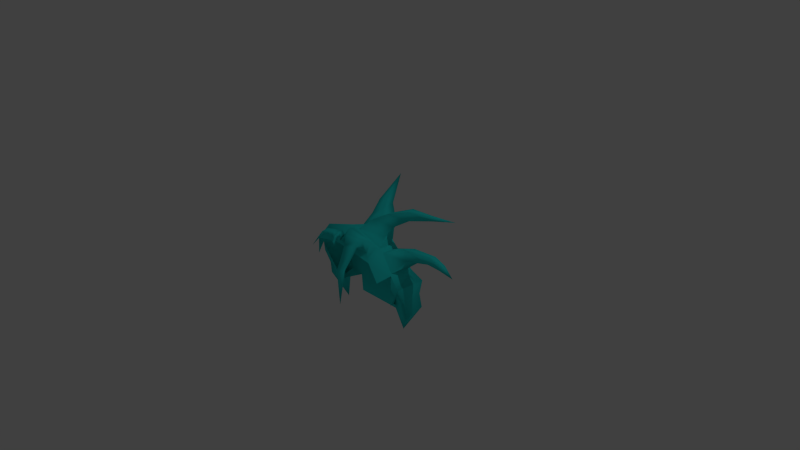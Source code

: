 # Source: cabeloCharlieHeart.blend  (saved by Blender 2.73.0; exported with 4.5.12 LTS)
import bpy
from mathutils import Matrix  # noqa: F401  (used for matrix-valued properties, if any)

bpy.ops.wm.read_factory_settings(use_empty=True)
scene = bpy.context.scene
scene.name = 'Scene'

# ---- collections
col_collection_1 = bpy.data.collections.new('Collection 1'); scene.collection.children.link(col_collection_1)

# ---- materials (node trees are filled in below, after node groups)
mat_material_005 = bpy.data.materials.new('Material.005')
mat_material_005.alpha_threshold = 0.0
mat_material_005.use_transparent_shadow = False
mat_material_005.roughness = 0.5
mat_material_005.specular_intensity = 0.1356
mat_material_005.line_color = (0.0, 0.0, 0.0, 1.0)
mat_material_006 = bpy.data.materials.new('Material.006')
mat_material_006.alpha_threshold = 0.0
mat_material_006.use_transparent_shadow = False
mat_material_006.diffuse_color = (0.02428, 0.8, 0.7771, 1.0)
mat_material_006.roughness = 0.5
mat_material_006.specular_intensity = 0.2611

# ---- material node trees

# ---- world
world_world = bpy.data.worlds.new('World'); scene.world = world_world
world_world.color = (0.05088, 0.05088, 0.05088)
world_world.use_sun_shadow = False
world_world.sun_shadow_jitter_overblur = 0.0
world_world.cycles.sampling_method = 'MANUAL'
world_world.cycles.sample_map_resolution = 256

# ---- cameras
cam_camera = bpy.data.cameras.new('Camera')
cam_camera.clip_end = 100.0
cam_camera.lens = 35.0
cam_camera.sensor_width = 32.0
cam_camera.sensor_height = 18.0
cam_camera.ortho_scale = 7.314
cam_camera.dof.focus_distance = 0.0
cam_camera.dof.aperture_fstop = 128.0

# ---- lights
light_lamp = bpy.data.lights.new('Lamp', 'POINT')
light_lamp.transmission_factor = 0.0
light_lamp.cutoff_distance = 30.0
light_lamp.energy = 100.0
light_lamp.shadow_buffer_clip_start = 1.001
light_lamp.shadow_soft_size = 0.1
light_lamp.shadow_maximum_resolution = 0.006
light_lamp.use_absolute_resolution = True
light_lamp.cycles.use_multiple_importance_sampling = False

# ---- meshes
me_cube_003 = bpy.data.meshes.new('Cube.003')
me_cube_003.from_pydata([(-1.0, 0.0843, 0.004602), (-0.75, -0.7678, -0.2041), (-0.75, -0.1762, -0.7782), (-0.8665, -0.03665, 0.2413), (-0.75, 0.5833, 0.03212), (-0.5556, -0.7425, -0.5969), (-0.5556, 0.391, -0.5412), (-0.7348, 0.3846, 0.3224), (1.458e-15, 0.8333, 0.03266), (1.0, 0.0843, 0.004602), (-2.096e-15, -0.1626, -1.028), (0.75, -0.7678, -0.2041), (-2.977e-15, -0.9261, -0.8017), (0.75, -0.1762, -0.7782), (0.8665, -0.03665, 0.2413), (0.75, 0.5833, 0.03212), (-3.201e-16, 0.5859, -0.7353), (1.856e-15, 0.62, 0.4591), (0.5556, -0.7425, -0.5969), (0.5556, 0.391, -0.5412), (0.7348, 0.3846, 0.3224), (0.05567, 0.7968, 0.07074), (0.6932, 0.5847, 0.05916), (0.05567, 0.6605, 0.4248), (0.6802, 0.4603, 0.3086), (0.1566, 0.8971, 0.2668), (0.6667, 0.7564, 0.1713), (0.1328, 0.7084, 0.456), (0.6563, 0.5683, 0.291), (0.2948, 0.8857, 0.4717), (0.6439, 0.848, 0.3616), (0.2948, 0.6779, 0.4751), (0.6369, 0.6958, 0.3497), (0.4076, 0.7399, 0.614), (0.6226, 0.7769, 0.5526), (0.4076, 0.6559, 0.5175), (0.6183, 0.7221, 0.4762), (0.6976, -0.2432, 1.005), (1.003, 0.5273, -0.3333), (1.024, 0.454, -0.6029), (0.592, 0.3379, -0.4977), (0.5763, 0.3849, 0.8697), (0.7133, 0.4355, 0.8656), (0.7161, 0.4443, 0.926), (0.5763, 0.4046, 0.9505), (0.06398, 0.7377, -0.02381), (0.667, 0.537, -0.03477), (0.06398, 0.5699, -0.6368), (0.5106, 0.4053, -0.4893), (0.299, 0.9613, -0.1982), (0.6251, 0.7132, -0.2117), (0.2571, 0.86, -0.5933), (0.4971, 0.6662, -0.5029), (0.5536, 1.113, -0.3341), (0.7198, 0.8918, -0.3462), (0.5039, 1.055, -0.6001), (0.6252, 0.8852, -0.5412), (0.9862, 1.258, -0.4742), (0.9981, 1.067, -0.4846), (0.93, 1.245, -0.6569), (0.9367, 1.1, -0.6176), (1.388, 1.216, -0.6764), (1.393, 1.134, -0.6808), (1.364, 1.21, -0.7545), (1.367, 1.148, -0.7377), (0.7524, 0.4731, -0.03142), (1.821, 1.187, -0.8763), (0.7524, -0.1109, -0.6829), (0.9587, 0.1048, -0.05152), (1.14, 0.2058, -0.6611), (1.106, 0.323, -0.2986), (1.615, 0.5451, -0.4217), (1.587, 0.5035, -0.5947), (1.533, 0.3359, -0.6325), (1.576, 0.4031, -0.3999), (1.866, 0.4312, -0.4746), (1.838, 0.4101, -0.5918), (1.768, 0.3124, -0.6167), (1.812, 0.3469, -0.4592), (2.057, 0.2174, -0.566), (-0.696, -0.1355, -0.7603), (-0.5263, 0.3392, -0.5645), (-0.04163, -0.1236, -0.9781), (-0.04163, 0.5178, -0.7246), (-0.6808, 0.3633, -1.208), (-0.5763, 0.5517, -0.9536), (-0.2776, 0.4388, -1.319), (-0.2776, 0.6969, -0.9814), (-0.7028, 0.6204, -1.352), (-0.6404, 0.7565, -1.221), (-0.4621, 0.6537, -1.425), (-0.4621, 0.8392, -1.252), (-0.7853, 1.062, -1.963), (-1.125, -0.2058, -0.1115), (-0.7635, -0.7167, -0.2723), (-1.017, -0.327, -0.7336), (-0.7881, -0.6639, -0.5924), (-1.129, -0.5382, -0.2406), (-0.7998, -0.7599, -0.3366), (-1.031, -0.5846, -0.6318), (-0.8222, -0.7334, -0.5392), (-1.13, -0.7872, -0.2613), (-0.8138, -0.7828, -0.3419), (-1.036, -0.7668, -0.6343), (-0.8353, -0.7721, -0.5376), (-0.8567, -1.33, -0.474), (1.087, -0.2419, -0.0814), (0.7536, -0.7579, -0.2718), (0.9924, -0.3484, -0.8383), (0.7606, -0.7193, -0.6638), (1.123, -0.5594, -0.2123), (0.7181, -0.8001, -0.3375), (1.02, -0.5942, -0.7331), (0.7667, -0.7556, -0.6074), (1.169, -0.9142, -0.2317), (0.7644, -0.9081, -0.3434), (1.066, -0.886, -0.749), (0.8131, -0.8933, -0.6149), (0.7818, -1.425, -0.5134), (-0.5556, -1.13, -0.6181), (-3.666e-15, -1.314, -0.8228), (0.5556, -1.13, -0.6181), (1.631e-15, 0.6968, 0.2599), (-0.1078, 0.5855, 0.4391), (-0.04646, 0.6524, 0.4596), (-0.04646, 0.7672, 0.3211), (-0.1373, 0.6302, 0.4343), (-0.1097, 0.6994, 0.484), (-0.1097, 0.8299, 0.4136), (-0.1846, 0.6902, 0.4579), (-0.1679, 0.7422, 0.5255), (-0.1679, 0.8684, 0.5324), (-0.2428, 0.7316, 0.5249), (-0.2097, 0.742, 0.5609), (-0.2097, 0.8277, 0.6298), (-0.2748, 0.7349, 0.5552), (-0.2625, 0.695, 0.6346), (-0.2625, 0.6916, 0.6975), (-0.304, 0.7143, 0.6304), (-0.3713, 0.5183, 0.7544), (0.01471, 0.7133, 0.4667), (0.07922, 0.7517, 0.4587), (0.02723, 0.839, 0.3442), (0.04094, 0.7695, 0.491), (0.1425, 0.8075, 0.4931), (0.1203, 0.8883, 0.4975), (0.08673, 0.7766, 0.5521), (0.1504, 0.8058, 0.5764), (0.1452, 0.8679, 0.6282), (0.1138, 0.7464, 0.6028), (0.1775, 0.7566, 0.6394), (0.1744, 0.7783, 0.7173), (0.1916, 0.6028, 0.697)], [], [(8, 16, 6, 4), (8, 4, 7, 123, 122), (2, 5, 96, 95), (0, 4, 6, 2), (0, 3, 7, 4), (6, 16, 83, 81), (10, 12, 5, 2), (19, 16, 47, 48), (17, 20, 24, 23), (18, 13, 108, 109), (19, 15, 65, 40), (9, 15, 20, 14), (10, 16, 19, 13), (10, 13, 18, 12), (23, 24, 28, 27), (20, 15, 22, 24), (15, 8, 21, 22), (8, 122, 23, 21), (27, 28, 32, 31), (24, 22, 26, 28), (22, 21, 25, 26), (21, 23, 27, 25), (31, 32, 36, 35), (28, 26, 30, 32), (26, 25, 29, 30), (25, 27, 31, 29), (32, 30, 34, 36), (30, 29, 33, 34), (29, 31, 35, 33), (40, 65, 38, 39), (33, 35, 41, 44), (34, 33, 44, 43), (36, 34, 43, 42), (35, 36, 42, 41), (48, 47, 51, 52), (15, 19, 48, 46), (8, 15, 46, 45), (16, 8, 45, 47), (52, 51, 55, 56), (46, 48, 52, 50), (45, 46, 50, 49), (47, 45, 49, 51), (56, 55, 59, 60), (50, 52, 56, 54), (49, 50, 54, 53), (51, 49, 53, 55), (60, 59, 63, 64), (54, 56, 60, 58), (53, 54, 58, 57), (55, 53, 57, 59), (67, 40, 39, 69), (58, 60, 64, 62), (57, 58, 62, 61), (59, 57, 61, 63), (65, 68, 70, 38), (39, 38, 71, 72), (9, 13, 67, 68), (15, 9, 68, 65), (13, 19, 40, 67), (68, 67, 69, 70), (41, 42, 37), (42, 43, 37), (43, 44, 37), (44, 41, 37), (64, 63, 66), (62, 64, 66), (61, 62, 66), (63, 61, 66), (72, 71, 75, 76), (69, 39, 72, 73), (38, 70, 74, 71), (70, 69, 73, 74), (73, 72, 76, 77), (71, 74, 78, 75), (74, 73, 77, 78), (81, 83, 87, 85), (2, 6, 81, 80), (10, 2, 80, 82), (16, 10, 82, 83), (85, 87, 91, 89), (80, 81, 85, 84), (82, 80, 84, 86), (83, 82, 86, 87), (84, 85, 89, 88), (86, 84, 88, 90), (87, 86, 90, 91), (95, 96, 100, 99), (5, 1, 94, 96), (1, 0, 93, 94), (0, 2, 95, 93), (99, 100, 104, 103), (96, 94, 98, 100), (94, 93, 97, 98), (93, 95, 99, 97), (100, 98, 102, 104), (98, 97, 101, 102), (97, 99, 103, 101), (109, 108, 112, 113), (11, 18, 109, 107), (9, 11, 107, 106), (13, 9, 106, 108), (113, 112, 116, 117), (107, 109, 113, 111), (106, 107, 111, 110), (108, 106, 110, 112), (111, 113, 117, 115), (110, 111, 115, 114), (112, 110, 114, 116), (12, 18, 121, 120), (5, 12, 120, 119), (23, 122, 142, 141), (122, 123, 126, 125), (125, 126, 129, 128), (123, 17, 124, 126), (17, 122, 125, 124), (128, 129, 132, 131), (126, 124, 127, 129), (124, 125, 128, 127), (131, 132, 135, 134), (129, 127, 130, 132), (127, 128, 131, 130), (134, 135, 138, 137), (132, 130, 133, 135), (130, 131, 134, 133), (135, 133, 136, 138), (133, 134, 137, 136), (141, 142, 145, 144), (17, 23, 141, 140), (122, 17, 140, 142), (144, 145, 148, 147), (140, 141, 144, 143), (142, 140, 143, 145), (147, 148, 151, 150), (143, 144, 147, 146), (145, 143, 146, 148), (146, 147, 150, 149), (148, 146, 149, 151), (76, 75, 79), (77, 76, 79), (75, 78, 79), (78, 77, 79), (89, 91, 92), (88, 89, 92), (90, 88, 92), (91, 90, 92), (103, 104, 105), (104, 102, 105), (102, 101, 105), (101, 103, 105), (117, 116, 118), (115, 117, 118), (114, 115, 118), (116, 114, 118), (137, 138, 139), (138, 136, 139), (136, 137, 139), (150, 151, 152), (149, 150, 152), (151, 149, 152)])
me_cube_003.polygons.foreach_set('use_smooth', [True] * 159)
me_cube_003.polygons.foreach_set('material_index', [1, 1, 1, 1, 1, 1, 1, 1, 1, 1, 1, 1, 1, 1, 1, 1, 1, 1, 1, 1, 1, 1, 1, 1, 1, 1, 1, 1, 1, 1, 1, 1, 1, 1, 1, 1, 1, 1, 1, 1, 1, 1, 1, 1, 1, 1, 1, 1, 1, 1, 1, 1, 1, 1, 1, 1, 1, 1, 1, 1, 1, 1, 1, 1, 1, 1, 1, 1, 1, 1, 1, 1, 1, 1, 1, 1, 1, 1, 1, 1, 1, 1, 1, 1, 1, 1, 1, 1, 1, 1, 1, 1, 1, 1, 1, 1, 1, 1, 1, 1, 1, 1, 1, 1, 1, 1, 1, 1, 1, 1, 1, 1, 1, 1, 1, 1, 1, 1, 1, 1, 1, 1, 1, 1, 1, 1, 1, 1, 1, 1, 1, 1, 1, 1, 1, 1, 1, 1, 1, 1, 1, 1, 1, 1, 1, 1, 1, 1, 1, 1, 1, 1, 1, 1, 1, 1, 1, 1, 1])
_uv = me_cube_003.uv_layers.new(name='Mapa UV')
_uv.uv.foreach_set('vector', [0.2175, 0.1843, 0.2728, 0.2987, 0.2039, 0.3433, 0.1149, 0.2972, 0.2175, 0.1843, 0.1149, 0.2972, 0.05172, 0.2738, 0.1272, 0.1432, 0.1819, 0.1493, 0.2191, 0.4286, 0.2459, 0.5589, 0.2018, 0.52, 0.1852, 0.4613, 0.06702, 0.3966, 0.1149, 0.2972, 0.2039, 0.3433, 0.2191, 0.4286, 0.06702, 0.3966, 0.0003216, 0.3695, 0.05172, 0.2738, 0.1149, 0.2972, 0.2039, 0.3433, 0.2728, 0.2987, 0.2704, 0.3071, 0.2103, 0.3461, 0.3222, 0.391, 0.4011, 0.5252, 0.2459, 0.5589, 0.2191, 0.4286, 0.3499, 0.2596, 0.2728, 0.2987, 0.2777, 0.2856, 0.3409, 0.2533, 0.2795, 0.0003216, 0.395, 0.1041, 0.3763, 0.1038, 0.2781, 0.0155, 0.5023, 0.4052, 0.4106, 0.3251, 0.4529, 0.318, 0.4892, 0.3578, 0.3499, 0.2596, 0.3648, 0.1576, 0.371, 0.1717, 0.3577, 0.2557, 0.4582, 0.1876, 0.3648, 0.1576, 0.395, 0.1041, 0.4826, 0.1318, 0.3222, 0.391, 0.2728, 0.2987, 0.3499, 0.2596, 0.4106, 0.3251, 0.3222, 0.391, 0.4106, 0.3251, 0.5023, 0.4052, 0.4011, 0.5252, 0.5183, 0.8289, 0.6236, 0.8814, 0.6112, 0.8959, 0.5202, 0.8457, 0.395, 0.1041, 0.3648, 0.1576, 0.3511, 0.1515, 0.3763, 0.1038, 0.3648, 0.1576, 0.2175, 0.1843, 0.2247, 0.1739, 0.3511, 0.1515, 0.2175, 0.1843, 0.1819, 0.1493, 0.1658, 0.113, 0.2247, 0.1739, 0.5202, 0.8457, 0.6112, 0.8959, 0.5882, 0.9141, 0.537, 0.8678, 0.6236, 0.8814, 0.6428, 0.9225, 0.6159, 0.9349, 0.6112, 0.8959, 0.3245, 0.8226, 0.3055, 0.9402, 0.2694, 0.9189, 0.2889, 0.8314, 0.3055, 0.9402, 0.2379, 0.9587, 0.2311, 0.9417, 0.2694, 0.9189, 0.537, 0.8678, 0.5882, 0.9141, 0.56, 0.9222, 0.5387, 0.8875, 0.6112, 0.8959, 0.6159, 0.9349, 0.5857, 0.9422, 0.5882, 0.9141, 0.2889, 0.8314, 0.2694, 0.9189, 0.2368, 0.9002, 0.2502, 0.8382, 0.2694, 0.9189, 0.2311, 0.9417, 0.2079, 0.9204, 0.2368, 0.9002, 0.5882, 0.9141, 0.5857, 0.9422, 0.5512, 0.9378, 0.56, 0.9222, 0.2502, 0.8382, 0.2368, 0.9002, 0.1989, 0.8851, 0.2117, 0.8439, 0.2368, 0.9002, 0.2079, 0.9204, 0.1892, 0.9078, 0.1989, 0.8851, 0.5602, 0.5362, 0.5949, 0.4516, 0.6407, 0.5056, 0.6371, 0.554, 0.1989, 0.8851, 0.1892, 0.9078, 0.1124, 0.8619, 0.1128, 0.8479, 0.2117, 0.8439, 0.1989, 0.8851, 0.1128, 0.8479, 0.1193, 0.8226, 0.56, 0.9222, 0.5512, 0.9378, 0.4631, 0.9422, 0.4687, 0.9337, 0.5387, 0.8875, 0.56, 0.9222, 0.4687, 0.9337, 0.4669, 0.9091, 0.5821, 0.3913, 0.5546, 0.3138, 0.6104, 0.3072, 0.6184, 0.3631, 0.3648, 0.1576, 0.3499, 0.2596, 0.3409, 0.2533, 0.3514, 0.1724, 0.2175, 0.1843, 0.3648, 0.1576, 0.3514, 0.1724, 0.235, 0.1937, 0.2728, 0.2987, 0.2175, 0.1843, 0.235, 0.1937, 0.2777, 0.2856, 0.6184, 0.3631, 0.6104, 0.3072, 0.6623, 0.3072, 0.6637, 0.3458, 0.6425, 0.4509, 0.5821, 0.3913, 0.6184, 0.3631, 0.6531, 0.4091, 0.0257, 0.7078, 0.1242, 0.6446, 0.1349, 0.69, 0.08225, 0.7419, 0.0003216, 0.819, 0.0257, 0.7078, 0.08225, 0.7419, 0.06289, 0.8114, 0.6637, 0.3458, 0.6623, 0.3072, 0.7451, 0.3093, 0.7359, 0.3347, 0.6531, 0.4091, 0.6184, 0.3631, 0.6637, 0.3458, 0.6795, 0.3799, 0.08225, 0.7419, 0.1349, 0.69, 0.1618, 0.7256, 0.1331, 0.7669, 0.06289, 0.8114, 0.08225, 0.7419, 0.1331, 0.7669, 0.1199, 0.8135, 0.7359, 0.3347, 0.7451, 0.3093, 0.8198, 0.3344, 0.8169, 0.3454, 0.6795, 0.3799, 0.6637, 0.3458, 0.7359, 0.3347, 0.7382, 0.3619, 0.1331, 0.7669, 0.1618, 0.7256, 0.2152, 0.7598, 0.2079, 0.79, 0.1199, 0.8135, 0.1331, 0.7669, 0.2079, 0.79, 0.2022, 0.822, 0.5546, 0.6256, 0.5602, 0.5362, 0.6371, 0.554, 0.6392, 0.6022, 0.7382, 0.3619, 0.7359, 0.3347, 0.8169, 0.3454, 0.8169, 0.3567, 0.2079, 0.79, 0.2152, 0.7598, 0.2861, 0.7919, 0.2812, 0.8054, 0.2022, 0.822, 0.2079, 0.79, 0.2812, 0.8054, 0.2805, 0.8198, 0.6656, 0.6982, 0.7207, 0.6655, 0.7451, 0.7286, 0.705, 0.7471, 0.6371, 0.554, 0.6407, 0.5056, 0.7453, 0.5443, 0.7303, 0.574, 0.4582, 0.1876, 0.4106, 0.3251, 0.4082, 0.3098, 0.4465, 0.1964, 0.3648, 0.1576, 0.4582, 0.1876, 0.4465, 0.1964, 0.371, 0.1717, 0.4106, 0.3251, 0.3499, 0.2596, 0.3577, 0.2557, 0.4082, 0.3098, 0.7207, 0.6655, 0.8476, 0.6446, 0.8187, 0.7323, 0.7451, 0.7286, 0.4669, 0.9091, 0.4687, 0.9337, 0.3639, 0.8885, 0.4687, 0.9337, 0.4631, 0.9422, 0.3639, 0.8885, 0.1193, 0.8226, 0.1128, 0.8479, 0.0003216, 0.8454, 0.1128, 0.8479, 0.1124, 0.8619, 0.0003216, 0.8454, 0.8169, 0.3454, 0.8198, 0.3344, 0.9004, 0.3562, 0.8169, 0.3567, 0.8169, 0.3454, 0.9004, 0.3562, 0.2812, 0.8054, 0.2861, 0.7919, 0.3633, 0.822, 0.2805, 0.8198, 0.2812, 0.8054, 0.3633, 0.822, 0.7303, 0.574, 0.7453, 0.5443, 0.7858, 0.5772, 0.7714, 0.5938, 0.6392, 0.6022, 0.6371, 0.554, 0.7303, 0.574, 0.7146, 0.6017, 0.705, 0.7471, 0.7451, 0.7286, 0.7858, 0.8154, 0.7706, 0.8333, 0.7451, 0.7286, 0.8187, 0.7323, 0.8202, 0.7969, 0.7858, 0.8154, 0.7146, 0.6017, 0.7303, 0.574, 0.7714, 0.5938, 0.7579, 0.6117, 0.7706, 0.8333, 0.7858, 0.8154, 0.8121, 0.8456, 0.8046, 0.8591, 0.7858, 0.8154, 0.8202, 0.7969, 0.8315, 0.8298, 0.8121, 0.8456, 0.5546, 0.09965, 0.6406, 0.05736, 0.6592, 0.1238, 0.6101, 0.156, 0.2191, 0.4286, 0.2039, 0.3433, 0.2103, 0.3461, 0.2237, 0.4201, 0.3222, 0.391, 0.2191, 0.4286, 0.2237, 0.4201, 0.3136, 0.3876, 0.2728, 0.2987, 0.3222, 0.391, 0.3136, 0.3876, 0.2704, 0.3071, 0.6101, 0.156, 0.6592, 0.1238, 0.6812, 0.1813, 0.6521, 0.2003, 0.3824, 0.7083, 0.4521, 0.6446, 0.5085, 0.6985, 0.4904, 0.7539, 0.3639, 0.8272, 0.3824, 0.7083, 0.4904, 0.7539, 0.4859, 0.8282, 0.6406, 0.05736, 0.7487, 0.0003216, 0.7339, 0.1232, 0.6592, 0.1238, 0.4904, 0.7539, 0.5085, 0.6985, 0.5566, 0.734, 0.5425, 0.7665, 0.4859, 0.8282, 0.4904, 0.7539, 0.5425, 0.7665, 0.5363, 0.8122, 0.6592, 0.1238, 0.7339, 0.1232, 0.7253, 0.1764, 0.6812, 0.1813, 0.814, 0.488, 0.884, 0.4516, 0.8988, 0.4581, 0.8646, 0.4959, 0.2459, 0.5589, 0.1371, 0.5681, 0.1511, 0.5525, 0.2018, 0.52, 0.1371, 0.5681, 0.06702, 0.3966, 0.1218, 0.4491, 0.1511, 0.5525, 0.06702, 0.3966, 0.2191, 0.4286, 0.1852, 0.4613, 0.1218, 0.4491, 0.8646, 0.4959, 0.8988, 0.4581, 0.9055, 0.4614, 0.8976, 0.4973, 0.8331, 0.9871, 0.7743, 0.9842, 0.784, 0.9722, 0.8237, 0.9746, 0.7743, 0.9842, 0.6656, 0.9868, 0.714, 0.9514, 0.784, 0.9722, 0.814, 0.604, 0.814, 0.488, 0.8646, 0.4959, 0.8688, 0.5702, 0.8237, 0.9746, 0.784, 0.9722, 0.7852, 0.967, 0.8233, 0.9676, 0.784, 0.9722, 0.714, 0.9514, 0.7408, 0.9268, 0.7852, 0.967, 0.8688, 0.5702, 0.8646, 0.4959, 0.8976, 0.4973, 0.9097, 0.5608, 0.9486, 0.1358, 0.8789, 0.1952, 0.8893, 0.1445, 0.9514, 0.1238, 0.5539, 0.3212, 0.5023, 0.4052, 0.4892, 0.3578, 0.5418, 0.3282, 0.4582, 0.1876, 0.5539, 0.3212, 0.5418, 0.3282, 0.4767, 0.2542, 0.4106, 0.3251, 0.4582, 0.1876, 0.4767, 0.2542, 0.4529, 0.318, 0.9514, 0.1238, 0.8893, 0.1445, 0.9036, 0.0934, 0.9476, 0.0966, 0.8707, 0.7279, 0.8482, 0.6638, 0.8568, 0.6717, 0.8777, 0.7148, 0.8482, 0.8388, 0.8707, 0.7279, 0.8777, 0.7148, 0.8939, 0.7987, 0.8789, 0.1952, 0.7493, 0.1343, 0.8015, 0.09682, 0.8893, 0.1445, 0.8777, 0.7148, 0.8568, 0.6717, 0.879, 0.6617, 0.8971, 0.7072, 0.8939, 0.7987, 0.8777, 0.7148, 0.8971, 0.7072, 0.9462, 0.7635, 0.8893, 0.1445, 0.8015, 0.09682, 0.8328, 0.04656, 0.9036, 0.0934, 0.4011, 0.5252, 0.5023, 0.4052, 0.5495, 0.4828, 0.4503, 0.6075, 0.2459, 0.5589, 0.4011, 0.5252, 0.4503, 0.6075, 0.2924, 0.6414, 0.7731, 0.2069, 0.8127, 0.2093, 0.7957, 0.2337, 0.7699, 0.2293, 0.9176, 0.9516, 0.8702, 0.9553, 0.871, 0.9444, 0.908, 0.9348, 0.908, 0.9348, 0.871, 0.9444, 0.8697, 0.9278, 0.8975, 0.918, 0.8702, 0.9553, 0.8482, 0.9612, 0.8524, 0.9508, 0.871, 0.9444, 0.9403, 0.9179, 0.9176, 0.9516, 0.908, 0.9348, 0.9306, 0.9132, 0.8975, 0.918, 0.8697, 0.9278, 0.8658, 0.9079, 0.8887, 0.9035, 0.871, 0.9444, 0.8524, 0.9508, 0.8554, 0.935, 0.8697, 0.9278, 0.9306, 0.9132, 0.908, 0.9348, 0.8975, 0.918, 0.9179, 0.9039, 0.8887, 0.9035, 0.8658, 0.9079, 0.8647, 0.8995, 0.8828, 0.8933, 0.8697, 0.9278, 0.8554, 0.935, 0.8547, 0.9187, 0.8658, 0.9079, 0.9179, 0.9039, 0.8975, 0.918, 0.8887, 0.9035, 0.9054, 0.894, 0.8828, 0.8933, 0.8647, 0.8995, 0.862, 0.8844, 0.8715, 0.8722, 0.8658, 0.9079, 0.8547, 0.9187, 0.8553, 0.9079, 0.8647, 0.8995, 0.9054, 0.894, 0.8887, 0.9035, 0.8828, 0.8933, 0.8988, 0.8854, 0.8647, 0.8995, 0.8553, 0.9079, 0.8531, 0.8869, 0.862, 0.8844, 0.8988, 0.8854, 0.8828, 0.8933, 0.8715, 0.8722, 0.8836, 0.8702, 0.7699, 0.2293, 0.7957, 0.2337, 0.781, 0.2528, 0.7706, 0.2474, 0.7609, 0.1958, 0.7731, 0.2069, 0.7699, 0.2293, 0.7589, 0.216, 0.8127, 0.2093, 0.8392, 0.2458, 0.8204, 0.2526, 0.7957, 0.2337, 0.7706, 0.2474, 0.781, 0.2528, 0.7726, 0.2673, 0.7643, 0.2595, 0.7589, 0.216, 0.7699, 0.2293, 0.7706, 0.2474, 0.7576, 0.2305, 0.7957, 0.2337, 0.8204, 0.2526, 0.8068, 0.2597, 0.781, 0.2528, 0.7643, 0.2595, 0.7726, 0.2673, 0.7661, 0.278, 0.7587, 0.2716, 0.7576, 0.2305, 0.7706, 0.2474, 0.7643, 0.2595, 0.7542, 0.2481, 0.781, 0.2528, 0.8068, 0.2597, 0.7949, 0.2727, 0.7726, 0.2673, 0.7542, 0.2481, 0.7643, 0.2595, 0.7587, 0.2716, 0.7493, 0.2619, 0.7726, 0.2673, 0.7949, 0.2727, 0.786, 0.2853, 0.7661, 0.278, 0.7714, 0.5938, 0.7858, 0.5772, 0.8133, 0.6256, 0.7579, 0.6117, 0.7714, 0.5938, 0.8133, 0.6256, 0.8046, 0.8591, 0.8121, 0.8456, 0.8476, 0.8729, 0.8121, 0.8456, 0.8315, 0.8298, 0.8476, 0.8729, 0.6521, 0.2003, 0.6812, 0.1813, 0.7487, 0.3065, 0.5425, 0.7665, 0.5566, 0.734, 0.665, 0.8282, 0.5363, 0.8122, 0.5425, 0.7665, 0.665, 0.8282, 0.6812, 0.1813, 0.7253, 0.1764, 0.7487, 0.3065, 0.8976, 0.4973, 0.9055, 0.4614, 0.9997, 0.4903, 0.8233, 0.9676, 0.7852, 0.967, 0.8331, 0.8736, 0.7852, 0.967, 0.7408, 0.9268, 0.8331, 0.8736, 0.9097, 0.5608, 0.8976, 0.4973, 0.9997, 0.4903, 0.9476, 0.0966, 0.9036, 0.0934, 0.9514, 0.0003216, 0.8971, 0.7072, 0.879, 0.6617, 0.9706, 0.6446, 0.9462, 0.7635, 0.8971, 0.7072, 0.9706, 0.6446, 0.9036, 0.0934, 0.8328, 0.04656, 0.9514, 0.0003216, 0.8715, 0.8722, 0.862, 0.8844, 0.8482, 0.8394, 0.862, 0.8844, 0.8531, 0.8869, 0.8482, 0.8394, 0.8836, 0.8702, 0.8715, 0.8722, 0.8482, 0.8394, 0.7587, 0.2716, 0.7661, 0.278, 0.7493, 0.2972, 0.7493, 0.2619, 0.7587, 0.2716, 0.7493, 0.2972, 0.7661, 0.278, 0.786, 0.2853, 0.7493, 0.2972])
me_cube_003.materials.append(mat_material_005)
me_cube_003.materials.append(mat_material_006)
me_cube_003.use_remesh_preserve_volume = False
me_cube_003.use_remesh_preserve_attributes = False
me_cube_003.use_mirror_x = True
me_cube_003.update()

# ---- objects
ob_lamp = bpy.data.objects.new('Lamp', light_lamp)
ob_camera = bpy.data.objects.new('Camera', cam_camera)
ob_cube_001 = bpy.data.objects.new('Cube.001', me_cube_003)

# ---- transforms, parenting, visibility, modifiers, constraints
ob_lamp.location = (4.076, 1.005, 5.904)
ob_lamp.rotation_euler = (0.6503, 0.05522, 1.866)
ob_lamp.lock_rotations_4d = False
ob_lamp.empty_display_type = 'ARROWS'
ob_lamp.color = (0.0, 0.0, 0.0, 0.0)
ob_lamp.lineart.crease_threshold = 0.0
ob_camera.location = (7.481, -6.508, 5.344)
ob_camera.rotation_euler = (1.109, 0.01082, 0.8149)
ob_camera.lock_rotations_4d = False
ob_camera.empty_display_type = 'ARROWS'
ob_camera.color = (0.0, 0.0, 0.0, 0.0)
ob_camera.display_type = 'WIRE'
ob_camera.lineart.crease_threshold = 0.0
ob_cube_001.location = (-5.237e-16, -0.2948, -4.393e-09)
ob_cube_001.rotation_euler = (1.571, -0.0, 0.0)
ob_cube_001.scale = (0.6455, 0.6455, 0.6455)
ob_cube_001.lock_rotations_4d = False
ob_cube_001.empty_display_type = 'ARROWS'
ob_cube_001.lineart.crease_threshold = 0.0
ob_cube_001.use_mesh_mirror_x = True
_vg = ob_cube_001.vertex_groups.new(name='hips')
_vg = ob_cube_001.vertex_groups.new(name='spine')
_vg = ob_cube_001.vertex_groups.new(name='chest')
_vg = ob_cube_001.vertex_groups.new(name='neck')
for _i, _w in zip([12, 120], [0.03319, 0.03319]): _vg.add([_i], _w, 'REPLACE')
_vg = ob_cube_001.vertex_groups.new(name='head')
for _i, _w in zip([0, 1, 2, 3, 4, 5, 6, 7, 8, 9, 10, 11, 12, 13, 14, 15, 16, 17, 18, 19, 20, 21, 22, 23, 24, 25, 26, 27, 28, 29, 30, 31, 32, 33, 34, 35, 36, 37, 38, 39, 40, 41, 42, 43, 44, 45, 46, 47, 48, 49, 50, 51, 52, 53, 54, 55, 56, 57, 58, 59, 60, 61, 62, 63, 64, 65, 66, 67, 68, 69, 70, 71, 72, 73, 74, 75, 76, 77, 78, 79, 80, 81, 82, 83, 84, 85, 86, 87, 88, 89, 90, 91, 92, 93, 94, 95, 96, 97, 98, 99, 100, 101, 102, 103, 104, 105, 106, 107, 108, 109, 110, 111, 112, 113, 114, 115, 116, 117, 118, 119, 120, 121, 122, 123, 124, 125, 126, 127, 128, 129, 130, 131, 132, 133, 134, 135, 136, 137, 138, 139, 140, 141, 142, 143, 144, 145, 146, 147, 148, 149, 150, 151, 152], [1.0, 1.0, 1.0, 1.0, 1.0, 1.0, 1.0, 1.0, 1.056, 0.9986, 1.0, 1.0, 1.0, 1.0, 0.997, 1.0, 1.0, 1.006, 1.0, 1.0, 1.004, 1.056, 1.013, 1.006, 1.004, 1.056, 1.013, 1.006, 1.004, 1.056, 1.013, 1.006, 1.004, 1.056, 1.013, 1.006, 1.004, 1.056, 1.0, 1.0, 1.0, 1.006, 1.004, 1.013, 1.056, 1.056, 1.0, 1.0, 1.0, 1.0, 1.013, 1.0, 1.0, 1.0, 1.0, 1.0, 1.0, 1.056, 1.013, 1.162, 1.035, 1.056, 1.013, 1.162, 1.035, 1.0, 1.013, 1.0, 0.9985, 1.0, 0.9985, 1.013, 1.035, 1.0, 1.0, 1.013, 1.035, 1.006, 0.9985, 0.9985, 1.0, 1.0, 1.0, 1.0, 1.006, 1.035, 1.0, 1.162, 1.0, 1.0, 1.0, 1.162, 1.162, 1.0, 1.0, 1.0, 1.0, 1.0, 1.0, 1.0, 0.9759, 1.0, 0.9703, 1.0, 0.9759, 1.0, 0.9985, 1.0, 1.0, 1.0, 0.9985, 1.0, 1.0, 1.0, 0.9985, 1.0, 1.0, 1.0, 1.0, 1.0, 1.0, 1.0, 1.03, 1.006, 1.006, 1.03, 1.006, 1.006, 1.03, 1.0, 1.006, 1.03, 1.0, 1.0, 1.0, 1.0, 1.0, 1.0, 1.0, 1.0, 1.006, 1.006, 1.03, 1.006, 1.006, 1.03, 1.006, 1.006, 1.03, 1.006, 1.006, 1.03, 1.03]): _vg.add([_i], _w, 'REPLACE')
_vg = ob_cube_001.vertex_groups.new(name='shoulder.L')
for _i, _w in zip([12, 120], [0.007013, 0.007013]): _vg.add([_i], _w, 'REPLACE')
_vg = ob_cube_001.vertex_groups.new(name='upper_arm.L')
_vg = ob_cube_001.vertex_groups.new(name='forearm.L')
_vg = ob_cube_001.vertex_groups.new(name='hand.L')
_vg = ob_cube_001.vertex_groups.new(name='shoulder.R')
for _i, _w in zip([12, 120], [0.007013, 0.007013]): _vg.add([_i], _w, 'REPLACE')
_vg = ob_cube_001.vertex_groups.new(name='upper_arm.R')
_vg = ob_cube_001.vertex_groups.new(name='forearm.R')
_vg = ob_cube_001.vertex_groups.new(name='hand.R')
_vg = ob_cube_001.vertex_groups.new(name='thigh.L')
_vg = ob_cube_001.vertex_groups.new(name='shin.L')
_vg = ob_cube_001.vertex_groups.new(name='foot.L')
_vg = ob_cube_001.vertex_groups.new(name='toe.L')
_vg = ob_cube_001.vertex_groups.new(name='heel.L')
_vg = ob_cube_001.vertex_groups.new(name='heel.02.L')
_vg = ob_cube_001.vertex_groups.new(name='thigh.R')
_vg = ob_cube_001.vertex_groups.new(name='shin.R')
_vg = ob_cube_001.vertex_groups.new(name='foot.R')
_vg = ob_cube_001.vertex_groups.new(name='toe.R')
_vg = ob_cube_001.vertex_groups.new(name='heel.R')
_vg = ob_cube_001.vertex_groups.new(name='heel.02.R')
_vg = ob_cube_001.vertex_groups.new(name='palm.01.L')
_vg = ob_cube_001.vertex_groups.new(name='f_index.01.L')
_vg = ob_cube_001.vertex_groups.new(name='f_index.02.L')
_vg = ob_cube_001.vertex_groups.new(name='f_index.03.L')
_vg = ob_cube_001.vertex_groups.new(name='thumb.01.L')
_vg = ob_cube_001.vertex_groups.new(name='thumb.02.L')
_vg = ob_cube_001.vertex_groups.new(name='thumb.03.L')
_vg = ob_cube_001.vertex_groups.new(name='palm.02.L')
_vg = ob_cube_001.vertex_groups.new(name='f_middle.01.L')
_vg = ob_cube_001.vertex_groups.new(name='f_middle.02.L')
_vg = ob_cube_001.vertex_groups.new(name='f_middle.03.L')
_vg = ob_cube_001.vertex_groups.new(name='palm.03.L')
_vg = ob_cube_001.vertex_groups.new(name='f_ring.01.L')
_vg = ob_cube_001.vertex_groups.new(name='f_ring.02.L')
_vg = ob_cube_001.vertex_groups.new(name='f_ring.03.L')
_vg = ob_cube_001.vertex_groups.new(name='palm.04.L')
_vg = ob_cube_001.vertex_groups.new(name='f_pinky.01.L')
_vg = ob_cube_001.vertex_groups.new(name='f_pinky.02.L')
_vg = ob_cube_001.vertex_groups.new(name='f_pinky.03.L')
_vg.add([0, 1, 2, 3, 4, 5, 6, 7, 8, 9, 10, 11, 12, 13, 14, 15, 16, 17, 18, 19, 20, 119, 120, 121, 122], 1.0, 'REPLACE')
_vg = ob_cube_001.vertex_groups.new(name='palm.01.R')
_vg = ob_cube_001.vertex_groups.new(name='f_index.01.R')
_vg = ob_cube_001.vertex_groups.new(name='f_index.02.R')
_vg = ob_cube_001.vertex_groups.new(name='f_index.03.R')
_vg = ob_cube_001.vertex_groups.new(name='thumb.01.R')
_vg = ob_cube_001.vertex_groups.new(name='thumb.02.R')
_vg = ob_cube_001.vertex_groups.new(name='thumb.03.R')
_vg = ob_cube_001.vertex_groups.new(name='palm.02.R')
_vg = ob_cube_001.vertex_groups.new(name='f_middle.01.R')
_vg = ob_cube_001.vertex_groups.new(name='f_middle.02.R')
_vg = ob_cube_001.vertex_groups.new(name='f_middle.03.R')
_vg = ob_cube_001.vertex_groups.new(name='palm.03.R')
_vg = ob_cube_001.vertex_groups.new(name='f_ring.01.R')
_vg = ob_cube_001.vertex_groups.new(name='f_ring.02.R')
_vg = ob_cube_001.vertex_groups.new(name='f_ring.03.R')
_vg = ob_cube_001.vertex_groups.new(name='palm.04.R')
_vg = ob_cube_001.vertex_groups.new(name='f_pinky.01.R')
_vg = ob_cube_001.vertex_groups.new(name='f_pinky.02.R')
_vg = ob_cube_001.vertex_groups.new(name='f_pinky.03.R')
_vg.add([0, 1, 2, 3, 4, 5, 6, 7, 8, 9, 10, 11, 12, 13, 14, 15, 16, 17, 18, 19, 20, 21, 22, 23, 24, 25, 26, 27, 28, 29, 30, 31, 32, 33, 34, 35, 36, 37, 38, 39, 40, 41, 42, 43, 44, 45, 46, 47, 48, 49, 50, 51, 52, 53, 54, 55, 56, 57, 58, 59, 60, 61, 62, 63, 64, 65, 66, 67, 68, 69, 70, 71, 72, 73, 74, 75, 76, 77, 78, 79, 80, 81, 82, 83, 84, 85, 86, 87, 88, 89, 90, 91, 92, 93, 94, 95, 96, 97, 98, 99, 100, 101, 102, 103, 104, 105, 106, 107, 108, 109, 110, 111, 112, 113, 114, 115, 116, 117, 118, 119, 120, 121, 122, 123, 124, 125, 126, 127, 128, 129, 130, 131, 132, 133, 134, 135, 136, 137, 138, 139, 140, 141, 142, 143, 144, 145, 146, 147, 148, 149, 150, 151, 152], 1.0, 'REPLACE')
_m = ob_cube_001.modifiers.new('Armação', 'ARMATURE')

# ---- collection membership
col_collection_1.objects.link(ob_lamp)
col_collection_1.objects.link(ob_camera)
col_collection_1.objects.link(ob_cube_001)

# ---- scene / render settings (as saved in the file)
scene.camera = ob_camera
scene.frame_start = 1; scene.frame_end = 250; scene.frame_set(1)
scene.render.engine = 'BLENDER_EEVEE_NEXT'
scene.render.resolution_percentage = 50
scene.render.dither_intensity = 0.0
scene.cycles.use_denoising = False
scene.cycles.samples = 10
scene.cycles.sampling_pattern = 'TABULATED_SOBOL'
scene.cycles.light_sampling_threshold = 0.0
scene.cycles.use_adaptive_sampling = False
scene.cycles.use_light_tree = False
scene.cycles.blur_glossy = 0.0
scene.cycles.pixel_filter_type = 'GAUSSIAN'
scene.cycles.sample_clamp_indirect = 0.0
scene.view_settings.view_transform = 'Standard'
bpy.context.view_layer.update()
